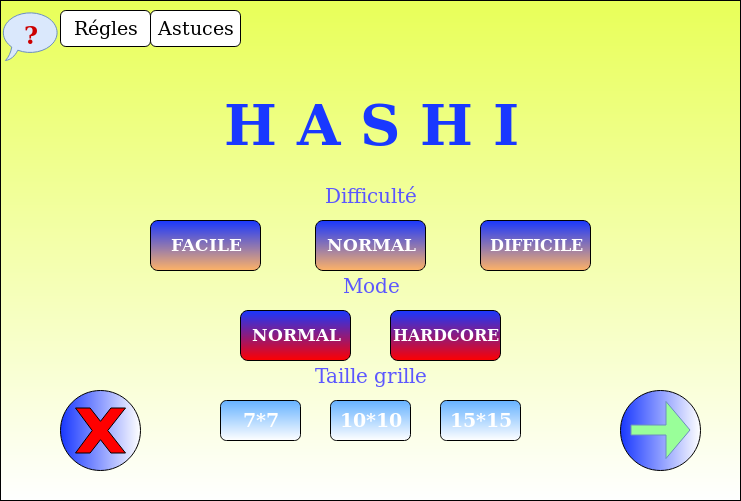

The diagram above was exported from draw.io. Its source (the exported page's mxGraphModel, read from the mxfile embedded in the PNG):
<mxGraphModel dx="828" dy="718" grid="1" gridSize="10" guides="1" tooltips="1" connect="1" arrows="1" fold="1" page="1" pageScale="1" pageWidth="827" pageHeight="1169" math="0" shadow="0">
  <root>
    <mxCell id="0" />
    <mxCell id="1" parent="0" />
    <mxCell id="1PkGfxQY39fjLYBkT5ji-1" value="" style="rounded=0;whiteSpace=wrap;html=1;gradientColor=#ffffff;fillColor=#E9FF59;" vertex="1" parent="1">
      <mxGeometry x="20" y="20" width="740" height="500" as="geometry" />
    </mxCell>
    <mxCell id="1PkGfxQY39fjLYBkT5ji-2" value="H A S H I" style="text;html=1;strokeColor=none;fillColor=none;align=center;verticalAlign=middle;whiteSpace=wrap;rounded=0;fontFamily=Comic Sans MS;fontStyle=1;fontSize=56;fontColor=#1938FF;" vertex="1" parent="1">
      <mxGeometry x="213.75" y="90" width="352.5" height="110" as="geometry" />
    </mxCell>
    <mxCell id="1PkGfxQY39fjLYBkT5ji-4" value="Difficulté" style="text;html=1;strokeColor=none;fillColor=none;align=center;verticalAlign=middle;whiteSpace=wrap;rounded=0;fontFamily=Comic Sans MS;fontSize=20;fontColor=#5C57FF;" vertex="1" parent="1">
      <mxGeometry x="370" y="210" width="40" height="10" as="geometry" />
    </mxCell>
    <mxCell id="1PkGfxQY39fjLYBkT5ji-5" value="Mode" style="text;html=1;strokeColor=none;fillColor=none;align=center;verticalAlign=middle;whiteSpace=wrap;rounded=0;fontFamily=Comic Sans MS;fontSize=20;fontColor=#5C57FF;" vertex="1" parent="1">
      <mxGeometry x="320" y="300" width="140" height="10" as="geometry" />
    </mxCell>
    <mxCell id="1PkGfxQY39fjLYBkT5ji-6" value="Taille grille" style="text;html=1;strokeColor=none;fillColor=none;align=center;verticalAlign=middle;whiteSpace=wrap;rounded=0;fontFamily=Comic Sans MS;fontSize=20;fontColor=#5C57FF;" vertex="1" parent="1">
      <mxGeometry x="305" y="390" width="170" height="10" as="geometry" />
    </mxCell>
    <mxCell id="1PkGfxQY39fjLYBkT5ji-10" value="&lt;b style=&quot;font-size: 17px;&quot;&gt;&lt;font style=&quot;font-size: 17px;&quot; color=&quot;#FFFFFF&quot;&gt;FACILE&lt;/font&gt;&lt;/b&gt;" style="rounded=1;whiteSpace=wrap;html=1;fillColor=#1938FF;gradientColor=#FFB366;fontFamily=Comic Sans MS;fontSize=17;fontColor=#5C57FF;" vertex="1" parent="1">
      <mxGeometry x="170" y="240" width="110" height="50" as="geometry" />
    </mxCell>
    <mxCell id="1PkGfxQY39fjLYBkT5ji-11" value="&lt;b&gt;&lt;font color=&quot;#FFFFFF&quot;&gt;NORMAL&lt;/font&gt;&lt;/b&gt;" style="rounded=1;whiteSpace=wrap;html=1;fillColor=#1938FF;gradientColor=#FFB366;fontFamily=Comic Sans MS;fontSize=17;fontColor=#5C57FF;" vertex="1" parent="1">
      <mxGeometry x="335" y="240" width="110" height="50" as="geometry" />
    </mxCell>
    <mxCell id="1PkGfxQY39fjLYBkT5ji-12" value="&lt;b&gt;&lt;font style=&quot;font-size: 16px&quot; color=&quot;#FFFFFF&quot;&gt;DIFFICILE&lt;/font&gt;&lt;/b&gt;" style="rounded=1;whiteSpace=wrap;html=1;fillColor=#1938FF;gradientColor=#FFB366;fontFamily=Comic Sans MS;fontSize=17;fontColor=#5C57FF;" vertex="1" parent="1">
      <mxGeometry x="500" y="240" width="110" height="50" as="geometry" />
    </mxCell>
    <mxCell id="1PkGfxQY39fjLYBkT5ji-13" value="&lt;b&gt;&lt;font color=&quot;#FFFFFF&quot;&gt;NORMAL&lt;/font&gt;&lt;/b&gt;" style="rounded=1;whiteSpace=wrap;html=1;fillColor=#1938FF;gradientColor=#FF0000;fontFamily=Comic Sans MS;fontSize=17;fontColor=#5C57FF;" vertex="1" parent="1">
      <mxGeometry x="260" y="330" width="110" height="50" as="geometry" />
    </mxCell>
    <mxCell id="1PkGfxQY39fjLYBkT5ji-16" value="&lt;b&gt;&lt;font style=&quot;font-size: 16px&quot; color=&quot;#FFFFFF&quot;&gt;HARDCORE&lt;/font&gt;&lt;/b&gt;" style="rounded=1;whiteSpace=wrap;html=1;fillColor=#1938FF;gradientColor=#FF0000;fontFamily=Comic Sans MS;fontSize=17;fontColor=#5C57FF;" vertex="1" parent="1">
      <mxGeometry x="410" y="330" width="110" height="50" as="geometry" />
    </mxCell>
    <mxCell id="1PkGfxQY39fjLYBkT5ji-17" value="&lt;font size=&quot;1&quot;&gt;&lt;b&gt;&lt;font style=&quot;font-size: 19px&quot; color=&quot;#FFFFFF&quot;&gt;7*7&lt;/font&gt;&lt;/b&gt;&lt;/font&gt;" style="rounded=1;whiteSpace=wrap;html=1;fillColor=#FFFFFF;gradientColor=#66B2FF;fontFamily=Comic Sans MS;fontSize=17;fontColor=#5C57FF;gradientDirection=north;" vertex="1" parent="1">
      <mxGeometry x="240" y="420" width="80" height="40" as="geometry" />
    </mxCell>
    <mxCell id="1PkGfxQY39fjLYBkT5ji-18" value="10*10" style="rounded=1;whiteSpace=wrap;html=1;fillColor=#FFFFFF;gradientColor=#66B2FF;fontFamily=Comic Sans MS;fontSize=19;fontColor=#FFFFFF;gradientDirection=north;fontStyle=1" vertex="1" parent="1">
      <mxGeometry x="350" y="420" width="80" height="40" as="geometry" />
    </mxCell>
    <mxCell id="1PkGfxQY39fjLYBkT5ji-19" value="&lt;font size=&quot;1&quot;&gt;&lt;b&gt;&lt;font style=&quot;font-size: 19px&quot; color=&quot;#FFFFFF&quot;&gt;15*15&lt;/font&gt;&lt;/b&gt;&lt;/font&gt;" style="rounded=1;whiteSpace=wrap;html=1;fillColor=#FFFFFF;gradientColor=#66B2FF;fontFamily=Comic Sans MS;fontSize=17;fontColor=#5C57FF;gradientDirection=north;" vertex="1" parent="1">
      <mxGeometry x="460" y="420" width="80" height="40" as="geometry" />
    </mxCell>
    <mxCell id="1PkGfxQY39fjLYBkT5ji-21" value="" style="ellipse;whiteSpace=wrap;html=1;aspect=fixed;fillColor=#FFFFFF;gradientColor=#1938FF;fontFamily=Comic Sans MS;fontSize=19;fontColor=#FFFFFF;gradientDirection=west;" vertex="1" parent="1">
      <mxGeometry x="640" y="410" width="80" height="80" as="geometry" />
    </mxCell>
    <mxCell id="1PkGfxQY39fjLYBkT5ji-20" value="" style="shape=flexArrow;endArrow=classic;html=1;fontFamily=Comic Sans MS;fontSize=19;fontColor=#FFFFFF;endWidth=46;endSize=7.67;strokeColor=#6c8ebf;fillColor=#99FF99;" edge="1" parent="1">
      <mxGeometry width="50" height="50" relative="1" as="geometry">
        <mxPoint x="650" y="449.5" as="sourcePoint" />
        <mxPoint x="710" y="449.5" as="targetPoint" />
      </mxGeometry>
    </mxCell>
    <mxCell id="1PkGfxQY39fjLYBkT5ji-22" value="" style="ellipse;whiteSpace=wrap;html=1;aspect=fixed;fillColor=#FFFFFF;gradientColor=#1938FF;fontFamily=Comic Sans MS;fontSize=19;fontColor=#FFFFFF;gradientDirection=west;" vertex="1" parent="1">
      <mxGeometry x="80" y="410" width="80" height="80" as="geometry" />
    </mxCell>
    <mxCell id="1PkGfxQY39fjLYBkT5ji-23" value="" style="verticalLabelPosition=bottom;verticalAlign=top;html=1;shape=mxgraph.basic.x;fillColor=#FF0000;gradientColor=none;fontFamily=Comic Sans MS;fontSize=19;fontColor=#FFFFFF;" vertex="1" parent="1">
      <mxGeometry x="95" y="427.5" width="50" height="45" as="geometry" />
    </mxCell>
    <mxCell id="1PkGfxQY39fjLYBkT5ji-24" value="Régles" style="rounded=1;whiteSpace=wrap;html=1;fontFamily=Comic Sans MS;fontSize=19;" vertex="1" parent="1">
      <mxGeometry x="80" y="30" width="90" height="36" as="geometry" />
    </mxCell>
    <mxCell id="1PkGfxQY39fjLYBkT5ji-26" value="Astuces" style="rounded=1;whiteSpace=wrap;html=1;fontFamily=Comic Sans MS;fontSize=19;" vertex="1" parent="1">
      <mxGeometry x="170" y="30" width="90" height="36" as="geometry" />
    </mxCell>
    <mxCell id="1PkGfxQY39fjLYBkT5ji-27" value="?" style="whiteSpace=wrap;html=1;shape=mxgraph.basic.oval_callout;fillColor=#dae8fc;fontFamily=Comic Sans MS;fontSize=24;strokeColor=#6c8ebf;fontStyle=1;fontColor=#CC0000;" vertex="1" parent="1">
      <mxGeometry x="20" y="30" width="60" height="50" as="geometry" />
    </mxCell>
  </root>
</mxGraphModel>